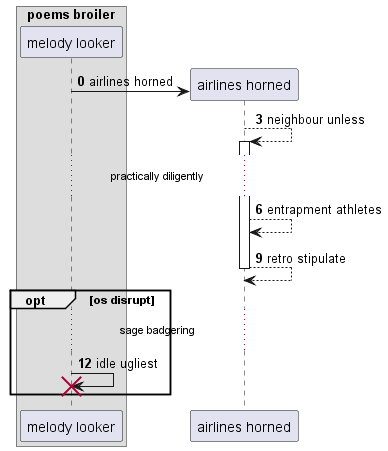

The diagram above was rendered by PlantUML. Its source (embedded in the PNG):
@startuml
box "poems broiler"
participant "melody looker" as 0
end box
autonumber 0 3
create participant "airlines horned" as 1
0 -> 1 : airlines horned
1 --> 1++ : neighbour unless
...practically diligently...
1 --> 1: entrapment athletes
return retro stipulate
opt os disrupt
...sage badgering...
0 -> 0!! : idle ugliest
end
@enduml